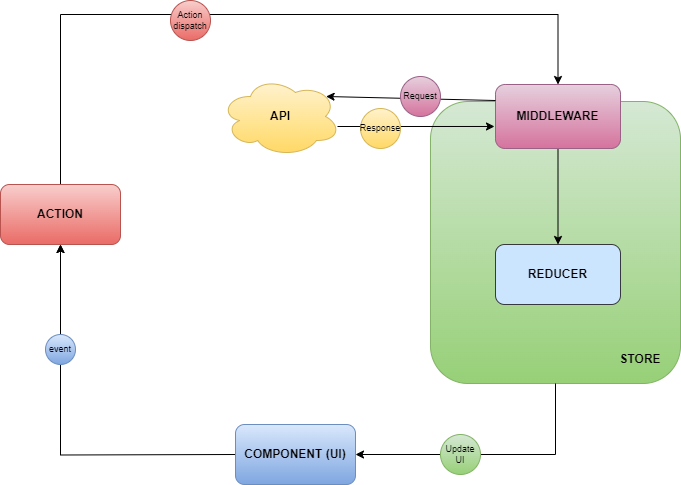

The diagram above was exported from draw.io. Its source (the exported page's mxGraphModel, read from the mxfile embedded in the PNG):
<mxGraphModel dx="1434" dy="746" grid="1" gridSize="10" guides="1" tooltips="1" connect="1" arrows="1" fold="1" page="1" pageScale="1" pageWidth="850" pageHeight="1100" math="0" shadow="0">
  <root>
    <mxCell id="0" />
    <mxCell id="1" parent="0" />
    <mxCell id="11fQt5Q-cUACJ9CjLz8--26" value="" style="rounded=1;whiteSpace=wrap;html=1;fillColor=#d5e8d4;gradientColor=#97d077;strokeColor=#82b366;" vertex="1" parent="1">
      <mxGeometry x="560" y="167" width="250" height="282" as="geometry" />
    </mxCell>
    <mxCell id="11fQt5Q-cUACJ9CjLz8--44" style="edgeStyle=orthogonalEdgeStyle;rounded=0;orthogonalLoop=1;jettySize=auto;html=1;entryX=0.5;entryY=0;entryDx=0;entryDy=0;" edge="1" parent="1" source="11fQt5Q-cUACJ9CjLz8--1" target="11fQt5Q-cUACJ9CjLz8--28">
      <mxGeometry relative="1" as="geometry">
        <Array as="points">
          <mxPoint x="190" y="80" />
          <mxPoint x="688" y="80" />
        </Array>
      </mxGeometry>
    </mxCell>
    <mxCell id="11fQt5Q-cUACJ9CjLz8--1" value="ACTION" style="rounded=1;whiteSpace=wrap;html=1;fontStyle=1;fillColor=#f8cecc;strokeColor=#b85450;gradientColor=#ea6b66;" vertex="1" parent="1">
      <mxGeometry x="130" y="250" width="120" height="60" as="geometry" />
    </mxCell>
    <mxCell id="11fQt5Q-cUACJ9CjLz8--2" style="edgeStyle=orthogonalEdgeStyle;rounded=0;orthogonalLoop=1;jettySize=auto;html=1;entryX=0.5;entryY=1;entryDx=0;entryDy=0;" edge="1" parent="1" source="11fQt5Q-cUACJ9CjLz8--21">
      <mxGeometry relative="1" as="geometry">
        <mxPoint x="190" y="310" as="targetPoint" />
      </mxGeometry>
    </mxCell>
    <mxCell id="11fQt5Q-cUACJ9CjLz8--7" value="&lt;b&gt;STORE&lt;/b&gt;" style="text;html=1;strokeColor=none;fillColor=none;align=center;verticalAlign=middle;whiteSpace=wrap;rounded=0;" vertex="1" parent="1">
      <mxGeometry x="740" y="410" width="60" height="30" as="geometry" />
    </mxCell>
    <mxCell id="11fQt5Q-cUACJ9CjLz8--12" style="edgeStyle=orthogonalEdgeStyle;rounded=0;orthogonalLoop=1;jettySize=auto;html=1;entryX=1;entryY=0.5;entryDx=0;entryDy=0;exitX=0.5;exitY=1;exitDx=0;exitDy=0;" edge="1" parent="1" source="11fQt5Q-cUACJ9CjLz8--26">
      <mxGeometry relative="1" as="geometry">
        <Array as="points">
          <mxPoint x="685" y="520" />
        </Array>
        <mxPoint x="685" y="432" as="sourcePoint" />
        <mxPoint x="485" y="520" as="targetPoint" />
      </mxGeometry>
    </mxCell>
    <mxCell id="11fQt5Q-cUACJ9CjLz8--22" value="" style="edgeStyle=orthogonalEdgeStyle;rounded=0;orthogonalLoop=1;jettySize=auto;html=1;entryX=0.5;entryY=1;entryDx=0;entryDy=0;" edge="1" parent="1" target="11fQt5Q-cUACJ9CjLz8--1">
      <mxGeometry relative="1" as="geometry">
        <mxPoint x="365" y="520" as="sourcePoint" />
        <mxPoint x="190" y="310" as="targetPoint" />
      </mxGeometry>
    </mxCell>
    <mxCell id="11fQt5Q-cUACJ9CjLz8--21" value="event" style="ellipse;whiteSpace=wrap;html=1;aspect=fixed;fontSize=9;fillColor=#dae8fc;gradientColor=#7ea6e0;strokeColor=#6c8ebf;" vertex="1" parent="1">
      <mxGeometry x="175" y="400" width="30" height="30" as="geometry" />
    </mxCell>
    <mxCell id="11fQt5Q-cUACJ9CjLz8--23" value="Update UI" style="ellipse;whiteSpace=wrap;html=1;aspect=fixed;fontSize=9;fillColor=#d5e8d4;gradientColor=#97d077;strokeColor=#82b366;" vertex="1" parent="1">
      <mxGeometry x="570" y="500" width="40" height="40" as="geometry" />
    </mxCell>
    <mxCell id="11fQt5Q-cUACJ9CjLz8--24" value="Action dispatch" style="ellipse;whiteSpace=wrap;html=1;aspect=fixed;fontSize=9;fillColor=#f8cecc;gradientColor=#ea6b66;strokeColor=#b85450;" vertex="1" parent="1">
      <mxGeometry x="300" y="66" width="40" height="40" as="geometry" />
    </mxCell>
    <mxCell id="11fQt5Q-cUACJ9CjLz8--25" value="&lt;b&gt;COMPONENT (UI)&lt;/b&gt;" style="rounded=1;whiteSpace=wrap;html=1;fillColor=#dae8fc;gradientColor=#7ea6e0;strokeColor=#6c8ebf;" vertex="1" parent="1">
      <mxGeometry x="365" y="490" width="120" height="60" as="geometry" />
    </mxCell>
    <mxCell id="11fQt5Q-cUACJ9CjLz8--27" value="&lt;b style=&quot;&quot;&gt;REDUCER&lt;/b&gt;" style="rounded=1;whiteSpace=wrap;html=1;fillColor=#cce5ff;strokeColor=#36393d;" vertex="1" parent="1">
      <mxGeometry x="625" y="310" width="125" height="60" as="geometry" />
    </mxCell>
    <mxCell id="11fQt5Q-cUACJ9CjLz8--29" style="edgeStyle=orthogonalEdgeStyle;rounded=0;orthogonalLoop=1;jettySize=auto;html=1;entryX=0.5;entryY=0;entryDx=0;entryDy=0;" edge="1" parent="1" source="11fQt5Q-cUACJ9CjLz8--28" target="11fQt5Q-cUACJ9CjLz8--27">
      <mxGeometry relative="1" as="geometry" />
    </mxCell>
    <mxCell id="11fQt5Q-cUACJ9CjLz8--28" value="&lt;b&gt;MIDDLEWARE&lt;/b&gt;" style="rounded=1;whiteSpace=wrap;html=1;fillColor=#e6d0de;gradientColor=#d5739d;strokeColor=#996185;" vertex="1" parent="1">
      <mxGeometry x="625" y="150" width="125" height="64" as="geometry" />
    </mxCell>
    <mxCell id="11fQt5Q-cUACJ9CjLz8--30" value="&lt;b&gt;API&lt;/b&gt;" style="ellipse;shape=cloud;whiteSpace=wrap;html=1;fillColor=#fff2cc;gradientColor=#ffd966;strokeColor=#d6b656;" vertex="1" parent="1">
      <mxGeometry x="350" y="142" width="120" height="80" as="geometry" />
    </mxCell>
    <mxCell id="11fQt5Q-cUACJ9CjLz8--31" value="" style="endArrow=classic;html=1;rounded=0;exitX=0;exitY=0.25;exitDx=0;exitDy=0;entryX=0.88;entryY=0.25;entryDx=0;entryDy=0;entryPerimeter=0;" edge="1" parent="1" source="11fQt5Q-cUACJ9CjLz8--28" target="11fQt5Q-cUACJ9CjLz8--30">
      <mxGeometry width="50" height="50" relative="1" as="geometry">
        <mxPoint x="400" y="410" as="sourcePoint" />
        <mxPoint x="500" y="122" as="targetPoint" />
      </mxGeometry>
    </mxCell>
    <mxCell id="11fQt5Q-cUACJ9CjLz8--33" value="" style="endArrow=classic;html=1;rounded=0;entryX=-0.008;entryY=0.656;entryDx=0;entryDy=0;entryPerimeter=0;exitX=0.975;exitY=0.625;exitDx=0;exitDy=0;exitPerimeter=0;" edge="1" parent="1" source="11fQt5Q-cUACJ9CjLz8--30" target="11fQt5Q-cUACJ9CjLz8--28">
      <mxGeometry width="50" height="50" relative="1" as="geometry">
        <mxPoint x="400" y="410" as="sourcePoint" />
        <mxPoint x="450" y="360" as="targetPoint" />
      </mxGeometry>
    </mxCell>
    <mxCell id="11fQt5Q-cUACJ9CjLz8--35" value="Request" style="ellipse;whiteSpace=wrap;html=1;aspect=fixed;fontSize=9;fillColor=#e6d0de;gradientColor=#d5739d;strokeColor=#996185;" vertex="1" parent="1">
      <mxGeometry x="530" y="142" width="40" height="40" as="geometry" />
    </mxCell>
    <mxCell id="11fQt5Q-cUACJ9CjLz8--41" value="Response" style="ellipse;whiteSpace=wrap;html=1;aspect=fixed;fontSize=9;fillColor=#fff2cc;gradientColor=#ffd966;strokeColor=#d6b656;" vertex="1" parent="1">
      <mxGeometry x="490" y="174" width="40" height="40" as="geometry" />
    </mxCell>
  </root>
</mxGraphModel>